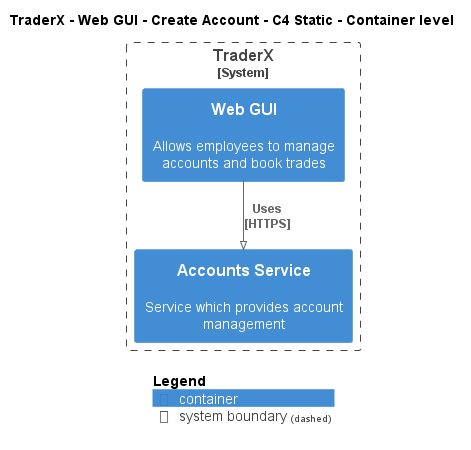

The diagram above was rendered by PlantUML. Its source (embedded in the PNG):
@startuml
!pragma layout smetana
!include ..\..\..\..\..\..\..\.c4s\C4_Container.puml

AddElementTag("c4interflow:lifecycle:new", $bgColor=green, $fontColor=#ffffff, $borderColor=green, $shadowing="False")
AddElementTag("c4interflow:lifecycle:changed", $bgColor=orange, $fontColor=#ffffff, $borderColor=orange, $shadowing="False")
AddElementTag("c4interflow:lifecycle:removed", $bgColor=red, $fontColor=#ffffff, $borderColor=red, $shadowing="False")

AddRelTag("c4interflow:lifecycle:new", $textColor=green, $lineColor=green)
AddRelTag("c4interflow:lifecycle:changed", $textColor=orange, $lineColor=orange)
AddRelTag("c4interflow:lifecycle:removed", $textColor=red, $lineColor=red)

SHOW_PERSON_PORTRAIT()
LAYOUT_TOP_DOWN()

skinparam linetype polyline

title TraderX - Web GUI - Create Account - C4 Static - Container level


System_Boundary(TraderX.SoftwareSystems.TraderX, "TraderX") {
    Container(TraderX.SoftwareSystems.TraderX.Containers.WebGUI, "Web GUI", "", "Allows employees to manage accounts and book trades")
    Container(TraderX.SoftwareSystems.TraderX.Containers.AccountsService, "Accounts Service", "", "Service which provides account management")
}

Rel(TraderX.SoftwareSystems.TraderX.Containers.WebGUI, TraderX.SoftwareSystems.TraderX.Containers.AccountsService, "Uses\n[HTTPS]", $tags='protocol:https')


SHOW_LEGEND()
@enduml